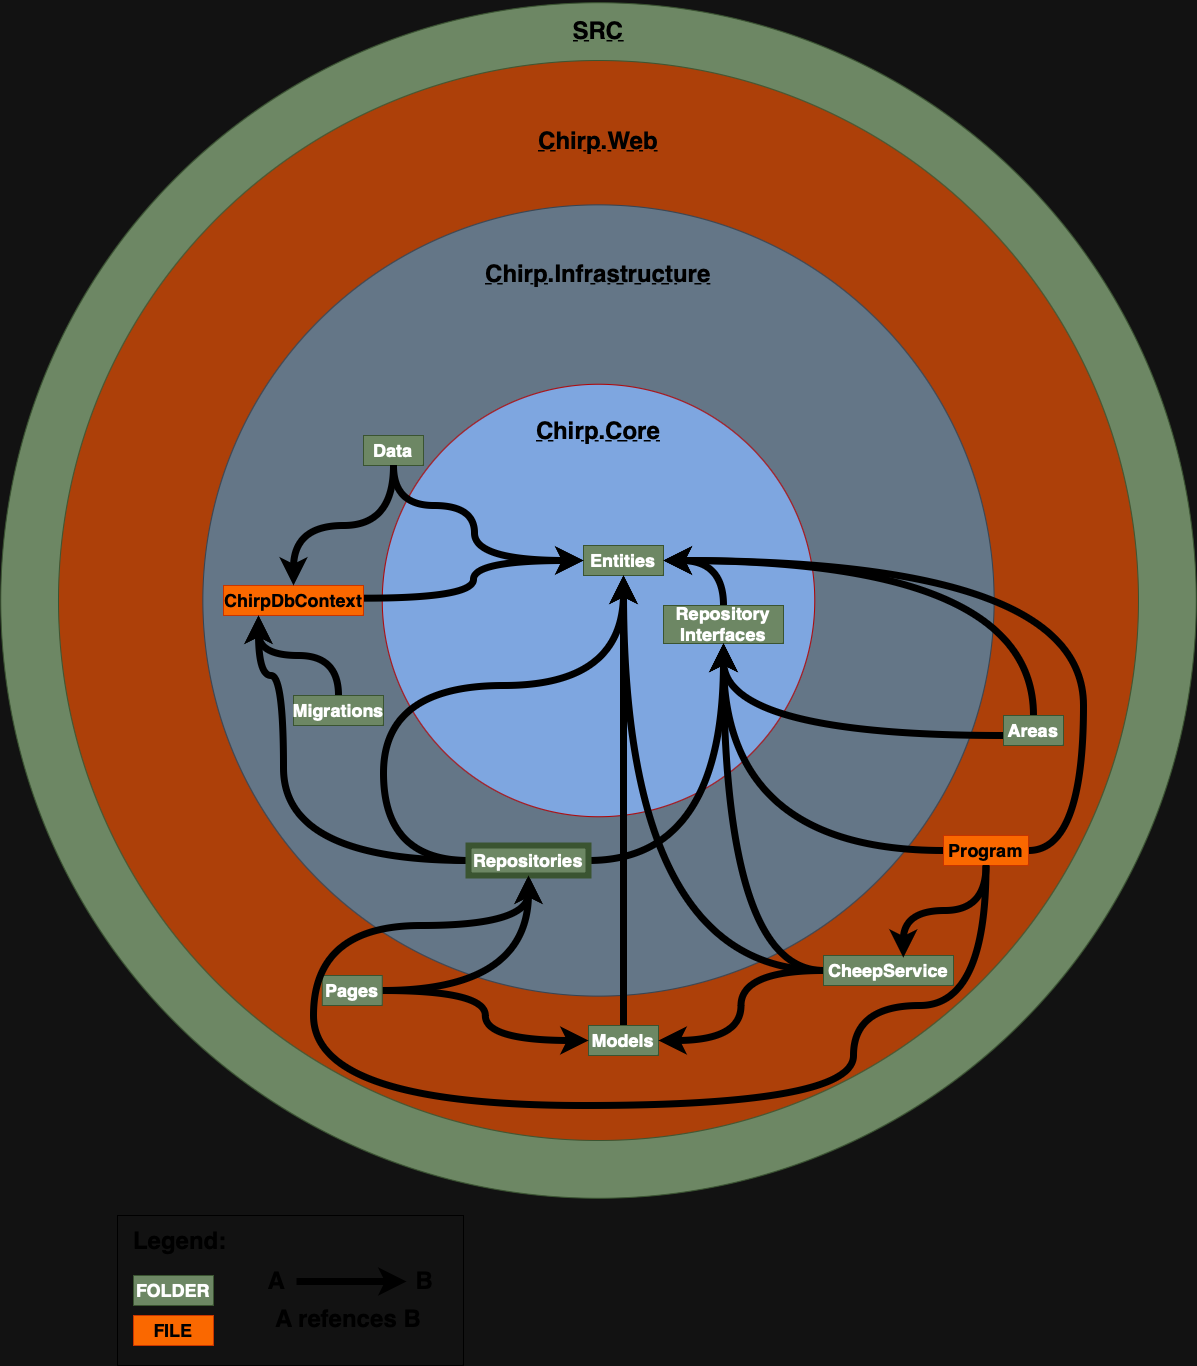

The diagram above was exported from draw.io. Its source (the exported page's mxGraphModel, read from the mxfile embedded in the PNG):
<mxGraphModel dx="2070" dy="2547" grid="1" gridSize="10" guides="1" tooltips="1" connect="1" arrows="1" fold="1" page="1" pageScale="1" pageWidth="827" pageHeight="1169" math="0" shadow="0">
  <root>
    <mxCell id="0" />
    <mxCell id="1" parent="0" />
    <mxCell id="08Re797YkxKJ6PjE3XuC-18" value="" style="ellipse;whiteSpace=wrap;html=1;aspect=fixed;fillColor=#6d8764;strokeColor=#3A5431;fontColor=#ffffff;movable=0;resizable=0;rotatable=0;deletable=0;editable=0;locked=1;connectable=0;" parent="1" vertex="1">
      <mxGeometry x="137.26000000000002" y="-482.75" width="1195.5" height="1195.5" as="geometry" />
    </mxCell>
    <mxCell id="08Re797YkxKJ6PjE3XuC-1" value="" style="ellipse;whiteSpace=wrap;html=1;aspect=fixed;fillColor=#AD4009;strokeColor=#3A5431;movable=0;resizable=0;rotatable=0;deletable=0;editable=0;locked=1;connectable=0;fontColor=#ffffff;" parent="1" vertex="1">
      <mxGeometry x="194.99" y="-425" width="1080" height="1080" as="geometry" />
    </mxCell>
    <mxCell id="08Re797YkxKJ6PjE3XuC-2" value="" style="ellipse;whiteSpace=wrap;html=1;aspect=fixed;fillColor=#647687;strokeColor=#314354;movable=0;resizable=0;rotatable=0;deletable=0;editable=0;locked=1;connectable=0;fontColor=#ffffff;" parent="1" vertex="1">
      <mxGeometry x="339.37" y="-280.63" width="791.25" height="791.25" as="geometry" />
    </mxCell>
    <mxCell id="08Re797YkxKJ6PjE3XuC-3" value="&lt;h1&gt;&lt;u&gt;Chirp.Web&lt;/u&gt;&lt;/h1&gt;" style="text;html=1;strokeColor=none;fillColor=none;align=center;verticalAlign=middle;whiteSpace=wrap;rounded=0;" parent="1" vertex="1">
      <mxGeometry x="705.01" y="-360" width="60" height="30" as="geometry" />
    </mxCell>
    <mxCell id="08Re797YkxKJ6PjE3XuC-4" value="" style="ellipse;whiteSpace=wrap;html=1;aspect=fixed;movable=0;resizable=0;rotatable=0;deletable=0;editable=0;locked=1;connectable=0;fillColor=#7EA6E0;fontColor=#ffffff;strokeColor=#B20000;" parent="1" vertex="1">
      <mxGeometry x="518.76" y="-101.25000000000001" width="432.5" height="432.5" as="geometry" />
    </mxCell>
    <mxCell id="08Re797YkxKJ6PjE3XuC-5" value="&lt;h1&gt;&lt;u&gt;Chirp.Infrastructure&lt;/u&gt;&lt;/h1&gt;&lt;div&gt;&lt;br&gt;&lt;/div&gt;" style="text;html=1;strokeColor=none;fillColor=none;align=center;verticalAlign=middle;whiteSpace=wrap;rounded=0;" parent="1" vertex="1">
      <mxGeometry x="704.99" y="-220" width="60" height="30" as="geometry" />
    </mxCell>
    <mxCell id="08Re797YkxKJ6PjE3XuC-6" value="&lt;h1&gt;&lt;u&gt;Chirp.Core&lt;/u&gt;&lt;/h1&gt;" style="text;html=1;strokeColor=none;fillColor=none;align=center;verticalAlign=middle;whiteSpace=wrap;rounded=0;" parent="1" vertex="1">
      <mxGeometry x="705" y="-70" width="60" height="30" as="geometry" />
    </mxCell>
    <mxCell id="08Re797YkxKJ6PjE3XuC-43" style="edgeStyle=orthogonalEdgeStyle;rounded=0;orthogonalLoop=1;jettySize=auto;html=1;entryX=0.5;entryY=0;entryDx=0;entryDy=0;curved=1;strokeWidth=7;exitX=1;exitY=0.5;exitDx=0;exitDy=0;startArrow=classic;startFill=1;endArrow=none;endFill=0;" parent="1" source="08Re797YkxKJ6PjE3XuC-7" target="08Re797YkxKJ6PjE3XuC-8" edge="1">
      <mxGeometry relative="1" as="geometry" />
    </mxCell>
    <mxCell id="08Re797YkxKJ6PjE3XuC-7" value="&lt;h2&gt;Entities&lt;/h2&gt;" style="text;html=1;strokeColor=#3A5431;fillColor=#6d8764;align=center;verticalAlign=middle;whiteSpace=wrap;rounded=0;fontColor=#ffffff;" parent="1" vertex="1">
      <mxGeometry x="720" y="60" width="80" height="30" as="geometry" />
    </mxCell>
    <mxCell id="08Re797YkxKJ6PjE3XuC-8" value="&lt;h2&gt;Repository Interfaces&lt;/h2&gt;" style="text;html=1;strokeColor=#3A5431;fillColor=#6d8764;align=center;verticalAlign=middle;whiteSpace=wrap;rounded=0;fontColor=#ffffff;" parent="1" vertex="1">
      <mxGeometry x="800" y="120" width="120" height="38" as="geometry" />
    </mxCell>
    <mxCell id="08Re797YkxKJ6PjE3XuC-33" style="edgeStyle=orthogonalEdgeStyle;rounded=0;orthogonalLoop=1;jettySize=auto;html=1;entryX=0;entryY=0.5;entryDx=0;entryDy=0;strokeWidth=7;curved=1;exitX=1.007;exitY=0.423;exitDx=0;exitDy=0;exitPerimeter=0;" parent="1" source="08Re797YkxKJ6PjE3XuC-10" target="08Re797YkxKJ6PjE3XuC-7" edge="1">
      <mxGeometry relative="1" as="geometry">
        <mxPoint x="520" y="113" as="sourcePoint" />
      </mxGeometry>
    </mxCell>
    <mxCell id="08Re797YkxKJ6PjE3XuC-10" value="&lt;h2&gt;ChirpDbContext&lt;/h2&gt;" style="text;html=1;strokeColor=#C73500;fillColor=#fa6800;align=center;verticalAlign=middle;whiteSpace=wrap;rounded=0;fontColor=#000000;" parent="1" vertex="1">
      <mxGeometry x="360" y="99.99" width="140" height="30" as="geometry" />
    </mxCell>
    <mxCell id="08Re797YkxKJ6PjE3XuC-38" style="edgeStyle=orthogonalEdgeStyle;rounded=0;orthogonalLoop=1;jettySize=auto;html=1;exitX=0.5;exitY=1;exitDx=0;exitDy=0;entryX=0.5;entryY=0;entryDx=0;entryDy=0;curved=1;strokeWidth=7;" parent="1" source="08Re797YkxKJ6PjE3XuC-11" target="08Re797YkxKJ6PjE3XuC-10" edge="1">
      <mxGeometry relative="1" as="geometry" />
    </mxCell>
    <mxCell id="08Re797YkxKJ6PjE3XuC-11" value="&lt;h2&gt;Data&lt;/h2&gt;" style="text;html=1;strokeColor=#3A5431;fillColor=#6d8764;align=center;verticalAlign=middle;whiteSpace=wrap;rounded=0;fontColor=#ffffff;" parent="1" vertex="1">
      <mxGeometry x="500" y="-50" width="60" height="30" as="geometry" />
    </mxCell>
    <mxCell id="08Re797YkxKJ6PjE3XuC-40" style="edgeStyle=orthogonalEdgeStyle;rounded=0;orthogonalLoop=1;jettySize=auto;html=1;entryX=0.25;entryY=1;entryDx=0;entryDy=0;strokeWidth=7;curved=1;" parent="1" source="08Re797YkxKJ6PjE3XuC-12" target="08Re797YkxKJ6PjE3XuC-10" edge="1">
      <mxGeometry relative="1" as="geometry" />
    </mxCell>
    <mxCell id="08Re797YkxKJ6PjE3XuC-12" value="&lt;h2&gt;Migrations&lt;/h2&gt;" style="text;html=1;strokeColor=#3A5431;fillColor=#6d8764;align=center;verticalAlign=middle;whiteSpace=wrap;rounded=0;fontColor=#ffffff;" parent="1" vertex="1">
      <mxGeometry x="430" y="210" width="90" height="30" as="geometry" />
    </mxCell>
    <mxCell id="08Re797YkxKJ6PjE3XuC-48" style="edgeStyle=orthogonalEdgeStyle;rounded=0;orthogonalLoop=1;jettySize=auto;html=1;entryX=0.5;entryY=1;entryDx=0;entryDy=0;curved=1;strokeWidth=7;" parent="1" source="08Re797YkxKJ6PjE3XuC-15" target="08Re797YkxKJ6PjE3XuC-8" edge="1">
      <mxGeometry relative="1" as="geometry">
        <Array as="points">
          <mxPoint x="860" y="250" />
        </Array>
      </mxGeometry>
    </mxCell>
    <mxCell id="08Re797YkxKJ6PjE3XuC-49" style="edgeStyle=orthogonalEdgeStyle;rounded=0;orthogonalLoop=1;jettySize=auto;html=1;entryX=1;entryY=0.5;entryDx=0;entryDy=0;curved=1;strokeWidth=7;" parent="1" source="08Re797YkxKJ6PjE3XuC-15" target="08Re797YkxKJ6PjE3XuC-7" edge="1">
      <mxGeometry relative="1" as="geometry">
        <Array as="points">
          <mxPoint x="1170" y="75" />
        </Array>
      </mxGeometry>
    </mxCell>
    <mxCell id="08Re797YkxKJ6PjE3XuC-15" value="&lt;h2&gt;Areas&lt;/h2&gt;" style="text;html=1;strokeColor=#3A5431;fillColor=#6d8764;align=center;verticalAlign=middle;whiteSpace=wrap;rounded=0;fontColor=#ffffff;" parent="1" vertex="1">
      <mxGeometry x="1140" y="230" width="60" height="30" as="geometry" />
    </mxCell>
    <mxCell id="08Re797YkxKJ6PjE3XuC-50" style="edgeStyle=orthogonalEdgeStyle;rounded=0;orthogonalLoop=1;jettySize=auto;html=1;entryX=0.5;entryY=1;entryDx=0;entryDy=0;curved=1;strokeWidth=7;" parent="1" source="08Re797YkxKJ6PjE3XuC-16" target="08Re797YkxKJ6PjE3XuC-7" edge="1">
      <mxGeometry relative="1" as="geometry" />
    </mxCell>
    <mxCell id="08Re797YkxKJ6PjE3XuC-16" value="&lt;h2&gt;Models&lt;/h2&gt;" style="text;html=1;strokeColor=#3A5431;fillColor=#6d8764;align=center;verticalAlign=middle;whiteSpace=wrap;rounded=0;fontColor=#ffffff;" parent="1" vertex="1">
      <mxGeometry x="725" y="540" width="70" height="30" as="geometry" />
    </mxCell>
    <mxCell id="08Re797YkxKJ6PjE3XuC-30" style="edgeStyle=orthogonalEdgeStyle;rounded=0;orthogonalLoop=1;jettySize=auto;html=1;entryX=0.5;entryY=1;entryDx=0;entryDy=0;strokeWidth=7;curved=1;" parent="1" source="08Re797YkxKJ6PjE3XuC-17" target="08Re797YkxKJ6PjE3XuC-26" edge="1">
      <mxGeometry relative="1" as="geometry" />
    </mxCell>
    <mxCell id="08Re797YkxKJ6PjE3XuC-41" style="edgeStyle=orthogonalEdgeStyle;rounded=0;orthogonalLoop=1;jettySize=auto;html=1;entryX=0;entryY=0.5;entryDx=0;entryDy=0;strokeWidth=7;curved=1;" parent="1" source="08Re797YkxKJ6PjE3XuC-17" target="08Re797YkxKJ6PjE3XuC-16" edge="1">
      <mxGeometry relative="1" as="geometry" />
    </mxCell>
    <mxCell id="08Re797YkxKJ6PjE3XuC-17" value="&lt;h2&gt;Pages&lt;/h2&gt;" style="text;html=1;strokeColor=#3A5431;fillColor=#6d8764;align=center;verticalAlign=middle;whiteSpace=wrap;rounded=0;fontColor=#ffffff;" parent="1" vertex="1">
      <mxGeometry x="458.76" y="490" width="60" height="30" as="geometry" />
    </mxCell>
    <mxCell id="08Re797YkxKJ6PjE3XuC-19" value="&lt;h1&gt;&lt;u&gt;SRC&lt;/u&gt;&lt;/h1&gt;" style="text;html=1;strokeColor=none;fillColor=none;align=center;verticalAlign=middle;whiteSpace=wrap;rounded=0;" parent="1" vertex="1">
      <mxGeometry x="704.99" y="-470" width="60" height="30" as="geometry" />
    </mxCell>
    <mxCell id="08Re797YkxKJ6PjE3XuC-27" style="edgeStyle=orthogonalEdgeStyle;rounded=0;orthogonalLoop=1;jettySize=auto;html=1;strokeWidth=7;curved=1;" parent="1" source="08Re797YkxKJ6PjE3XuC-26" target="08Re797YkxKJ6PjE3XuC-8" edge="1">
      <mxGeometry relative="1" as="geometry">
        <mxPoint x="870.0000000000002" y="113.00000000000023" as="targetPoint" />
      </mxGeometry>
    </mxCell>
    <mxCell id="08Re797YkxKJ6PjE3XuC-42" style="edgeStyle=orthogonalEdgeStyle;rounded=0;orthogonalLoop=1;jettySize=auto;html=1;curved=1;strokeWidth=7;entryX=0.25;entryY=1;entryDx=0;entryDy=0;exitX=0;exitY=0.5;exitDx=0;exitDy=0;" parent="1" source="08Re797YkxKJ6PjE3XuC-26" target="08Re797YkxKJ6PjE3XuC-10" edge="1">
      <mxGeometry relative="1" as="geometry">
        <Array as="points">
          <mxPoint x="420" y="375" />
          <mxPoint x="420" y="190" />
          <mxPoint x="395" y="190" />
        </Array>
      </mxGeometry>
    </mxCell>
    <mxCell id="08Re797YkxKJ6PjE3XuC-45" style="edgeStyle=orthogonalEdgeStyle;rounded=0;orthogonalLoop=1;jettySize=auto;html=1;curved=1;strokeWidth=7;" parent="1" source="08Re797YkxKJ6PjE3XuC-26" target="08Re797YkxKJ6PjE3XuC-7" edge="1">
      <mxGeometry relative="1" as="geometry">
        <Array as="points">
          <mxPoint x="520" y="200" />
          <mxPoint x="760" y="200" />
        </Array>
      </mxGeometry>
    </mxCell>
    <mxCell id="08Re797YkxKJ6PjE3XuC-26" value="&lt;h2&gt;Repositories&lt;/h2&gt;" style="text;html=1;strokeColor=#3A5431;fillColor=#6d8764;align=center;verticalAlign=middle;whiteSpace=wrap;rounded=0;strokeWidth=6;fontColor=#ffffff;" parent="1" vertex="1">
      <mxGeometry x="605" y="360" width="120" height="30" as="geometry" />
    </mxCell>
    <mxCell id="08Re797YkxKJ6PjE3XuC-36" style="edgeStyle=orthogonalEdgeStyle;rounded=0;orthogonalLoop=1;jettySize=auto;html=1;curved=1;strokeWidth=7;" parent="1" source="08Re797YkxKJ6PjE3XuC-11" target="08Re797YkxKJ6PjE3XuC-7" edge="1">
      <mxGeometry relative="1" as="geometry">
        <Array as="points">
          <mxPoint x="530" y="20" />
          <mxPoint x="611" y="20" />
          <mxPoint x="611" y="75" />
        </Array>
      </mxGeometry>
    </mxCell>
    <mxCell id="08Re797YkxKJ6PjE3XuC-55" style="edgeStyle=orthogonalEdgeStyle;rounded=0;orthogonalLoop=1;jettySize=auto;html=1;entryX=1;entryY=0.5;entryDx=0;entryDy=0;curved=1;strokeWidth=7;" parent="1" source="08Re797YkxKJ6PjE3XuC-53" target="08Re797YkxKJ6PjE3XuC-16" edge="1">
      <mxGeometry relative="1" as="geometry" />
    </mxCell>
    <mxCell id="08Re797YkxKJ6PjE3XuC-56" style="edgeStyle=orthogonalEdgeStyle;rounded=0;orthogonalLoop=1;jettySize=auto;html=1;entryX=0.5;entryY=1;entryDx=0;entryDy=0;strokeWidth=7;curved=1;" parent="1" source="08Re797YkxKJ6PjE3XuC-53" target="08Re797YkxKJ6PjE3XuC-8" edge="1">
      <mxGeometry relative="1" as="geometry">
        <mxPoint x="920" y="200" as="targetPoint" />
      </mxGeometry>
    </mxCell>
    <mxCell id="08Re797YkxKJ6PjE3XuC-57" style="edgeStyle=orthogonalEdgeStyle;rounded=0;orthogonalLoop=1;jettySize=auto;html=1;entryX=0.5;entryY=1;entryDx=0;entryDy=0;curved=1;strokeWidth=7;" parent="1" source="08Re797YkxKJ6PjE3XuC-53" target="08Re797YkxKJ6PjE3XuC-7" edge="1">
      <mxGeometry relative="1" as="geometry">
        <mxPoint x="760" y="280.0000000000002" as="targetPoint" />
        <Array as="points">
          <mxPoint x="760" y="485" />
        </Array>
      </mxGeometry>
    </mxCell>
    <mxCell id="08Re797YkxKJ6PjE3XuC-53" value="&lt;h2&gt;CheepService&lt;/h2&gt;" style="text;html=1;strokeColor=#3A5431;fillColor=#6d8764;align=center;verticalAlign=middle;whiteSpace=wrap;rounded=0;fontColor=#ffffff;" parent="1" vertex="1">
      <mxGeometry x="960" y="470" width="130" height="30" as="geometry" />
    </mxCell>
    <mxCell id="08Re797YkxKJ6PjE3XuC-60" style="edgeStyle=orthogonalEdgeStyle;rounded=0;orthogonalLoop=1;jettySize=auto;html=1;entryX=0.5;entryY=1;entryDx=0;entryDy=0;curved=1;strokeWidth=7;" parent="1" source="08Re797YkxKJ6PjE3XuC-54" target="08Re797YkxKJ6PjE3XuC-26" edge="1">
      <mxGeometry relative="1" as="geometry">
        <Array as="points">
          <mxPoint x="1123" y="520" />
          <mxPoint x="990" y="520" />
          <mxPoint x="990" y="620" />
          <mxPoint x="450" y="620" />
          <mxPoint x="450" y="440" />
          <mxPoint x="665" y="440" />
        </Array>
      </mxGeometry>
    </mxCell>
    <mxCell id="08Re797YkxKJ6PjE3XuC-61" style="edgeStyle=orthogonalEdgeStyle;rounded=0;orthogonalLoop=1;jettySize=auto;html=1;curved=1;strokeWidth=7;entryX=0.5;entryY=1;entryDx=0;entryDy=0;" parent="1" source="08Re797YkxKJ6PjE3XuC-54" target="08Re797YkxKJ6PjE3XuC-8" edge="1">
      <mxGeometry relative="1" as="geometry">
        <mxPoint x="860" y="190" as="targetPoint" />
      </mxGeometry>
    </mxCell>
    <mxCell id="08Re797YkxKJ6PjE3XuC-64" style="edgeStyle=orthogonalEdgeStyle;rounded=0;orthogonalLoop=1;jettySize=auto;html=1;entryX=1;entryY=0.5;entryDx=0;entryDy=0;curved=1;strokeWidth=7;" parent="1" source="08Re797YkxKJ6PjE3XuC-54" target="08Re797YkxKJ6PjE3XuC-7" edge="1">
      <mxGeometry relative="1" as="geometry">
        <Array as="points">
          <mxPoint x="1220" y="365" />
          <mxPoint x="1220" y="75" />
        </Array>
      </mxGeometry>
    </mxCell>
    <mxCell id="08Re797YkxKJ6PjE3XuC-54" value="&lt;h2&gt;Program&lt;/h2&gt;" style="text;html=1;strokeColor=#C73500;fillColor=#fa6800;align=center;verticalAlign=middle;whiteSpace=wrap;rounded=0;fontColor=#000000;" parent="1" vertex="1">
      <mxGeometry x="1080" y="350" width="85" height="30" as="geometry" />
    </mxCell>
    <mxCell id="08Re797YkxKJ6PjE3XuC-59" style="edgeStyle=orthogonalEdgeStyle;rounded=0;orthogonalLoop=1;jettySize=auto;html=1;entryX=0.614;entryY=0.071;entryDx=0;entryDy=0;entryPerimeter=0;curved=1;strokeWidth=7;" parent="1" source="08Re797YkxKJ6PjE3XuC-54" target="08Re797YkxKJ6PjE3XuC-53" edge="1">
      <mxGeometry relative="1" as="geometry" />
    </mxCell>
    <mxCell id="uaA2lQIiDHP_p4jaeEPQ-1" value="" style="rounded=0;whiteSpace=wrap;html=1;fillColor=none;" parent="1" vertex="1">
      <mxGeometry x="254" y="730" width="346" height="150" as="geometry" />
    </mxCell>
    <mxCell id="uaA2lQIiDHP_p4jaeEPQ-2" value="&lt;h1&gt;Legend:&amp;nbsp;&lt;/h1&gt;" style="text;html=1;strokeColor=none;fillColor=none;align=center;verticalAlign=middle;whiteSpace=wrap;rounded=0;" parent="1" vertex="1">
      <mxGeometry x="290" y="740" width="60" height="30" as="geometry" />
    </mxCell>
    <mxCell id="uaA2lQIiDHP_p4jaeEPQ-3" value="&lt;h2&gt;FOLDER&lt;/h2&gt;" style="text;html=1;strokeColor=#3A5431;fillColor=#6d8764;align=center;verticalAlign=middle;whiteSpace=wrap;rounded=0;fontColor=#ffffff;" parent="1" vertex="1">
      <mxGeometry x="270" y="790" width="80" height="30" as="geometry" />
    </mxCell>
    <mxCell id="uaA2lQIiDHP_p4jaeEPQ-4" value="&lt;h2&gt;FILE&lt;/h2&gt;" style="text;html=1;strokeColor=#C73500;fillColor=#fa6800;align=center;verticalAlign=middle;whiteSpace=wrap;rounded=0;fontColor=#000000;" parent="1" vertex="1">
      <mxGeometry x="270" y="830" width="80" height="30" as="geometry" />
    </mxCell>
    <mxCell id="uaA2lQIiDHP_p4jaeEPQ-5" style="rounded=0;orthogonalLoop=1;jettySize=auto;html=1;strokeWidth=7;" parent="1" edge="1">
      <mxGeometry relative="1" as="geometry">
        <mxPoint x="433" y="796" as="sourcePoint" />
        <mxPoint x="543" y="796" as="targetPoint" />
        <Array as="points">
          <mxPoint x="503" y="796" />
        </Array>
      </mxGeometry>
    </mxCell>
    <mxCell id="uaA2lQIiDHP_p4jaeEPQ-6" value="&lt;h1&gt;A&lt;/h1&gt;" style="text;html=1;strokeColor=none;fillColor=none;align=center;verticalAlign=middle;whiteSpace=wrap;rounded=0;" parent="1" vertex="1">
      <mxGeometry x="390" y="780" width="47" height="30" as="geometry" />
    </mxCell>
    <mxCell id="uaA2lQIiDHP_p4jaeEPQ-7" value="&lt;h1&gt;B&lt;/h1&gt;" style="text;html=1;strokeColor=none;fillColor=none;align=center;verticalAlign=middle;whiteSpace=wrap;rounded=0;" parent="1" vertex="1">
      <mxGeometry x="533" y="780" width="57" height="30" as="geometry" />
    </mxCell>
    <mxCell id="uaA2lQIiDHP_p4jaeEPQ-8" value="&lt;h1&gt;A refences B&lt;/h1&gt;" style="text;html=1;strokeColor=none;fillColor=none;align=center;verticalAlign=middle;whiteSpace=wrap;rounded=0;" parent="1" vertex="1">
      <mxGeometry x="390" y="810" width="190" height="46" as="geometry" />
    </mxCell>
  </root>
</mxGraphModel>